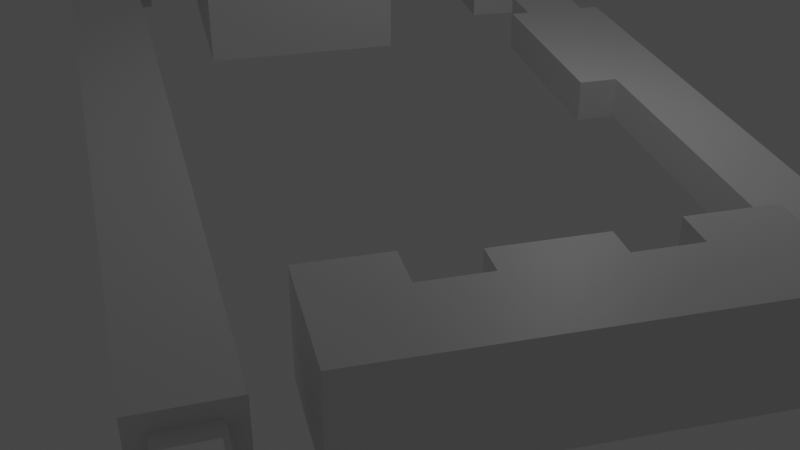 # Source: CampusMinden.blend  (saved by Blender 3.5.10; exported with 4.5.12 LTS)
import bpy
from mathutils import Matrix  # noqa: F401  (used for matrix-valued properties, if any)

bpy.ops.wm.read_factory_settings(use_empty=True)
scene = bpy.context.scene
scene.name = 'Scene'

# ---- collections
col_collection = bpy.data.collections.new('Collection'); scene.collection.children.link(col_collection)

# ---- materials (node trees are filled in below, after node groups)
mat_material = bpy.data.materials.new('Material')
mat_material.alpha_threshold = 0.0
mat_material.use_transparent_shadow = False
mat_material.roughness = 0.5
mat_material.line_color = (0.0, 0.0, 0.0, 1.0)

# ---- material node trees
mat_material.use_nodes = True; mat_material.node_tree.nodes.clear()
_N = mat_material.node_tree.nodes; _L = mat_material.node_tree.links
n0 = _N.new('ShaderNodeOutputMaterial'); n0.name = 'Material Output'; n0.location = (300, 300)
n1 = _N.new('ShaderNodeBsdfPrincipled'); n1.name = 'Principled BSDF'; n1.location = (10, 300)
n1.distribution = 'GGX'
n1.subsurface_method = 'RANDOM_WALK_SKIN'
n1.inputs[3].default_value = 1.45
n1.inputs[27].default_value = (0.0, 0.0, 0.0, 1.0)
n1.inputs[28].default_value = 1.0
_L.new(n1.outputs[0], n0.inputs[0])
n0.is_active_output = True

# ---- world
world_world = bpy.data.worlds.new('World'); scene.world = world_world
world_world.use_nodes = True; world_world.node_tree.nodes.clear()
_N = world_world.node_tree.nodes; _L = world_world.node_tree.links
n0 = _N.new('ShaderNodeOutputWorld'); n0.name = 'World Output'; n0.location = (300, 300)
n1 = _N.new('ShaderNodeBackground'); n1.name = 'Background'; n1.location = (10, 300)
n1.inputs[0].default_value = (0.05088, 0.05088, 0.05088, 1.0)
_L.new(n1.outputs[0], n0.inputs[0])
n0.is_active_output = True
world_world.color = (0.05088, 0.05088, 0.05088)
world_world.use_sun_shadow = False
world_world.sun_shadow_jitter_overblur = 0.0

# ---- cameras
cam_camera = bpy.data.cameras.new('Camera')
cam_camera.clip_end = 100.0
cam_camera.ortho_scale = 7.314

# ---- lights
light_light = bpy.data.lights.new('Light', 'POINT')
light_light.transmission_factor = 0.0
light_light.energy = 1000.0
light_light.shadow_soft_size = 0.1
light_light.shadow_maximum_resolution = 0.006
light_light.use_absolute_resolution = True

# ---- meshes
me_cube_004 = bpy.data.meshes.new('Cube.004')
me_cube_004.from_pydata([(-1.0, -1.0, -1.0), (-1.0, -1.0, 2.797), (-1.0, 1.0, -1.0), (-1.0, 1.0, 2.797), (1.0, -1.0, -1.0), (1.0, -1.0, 2.797), (1.0, 1.0, -1.0), (1.0, 1.0, 2.797), (4.582, 1.0, 2.797), (4.582, 1.0, -1.0), (4.582, -1.0, -1.0), (4.582, -1.0, 2.797), (-1.0, 11.06, 2.797), (-1.0, 11.06, -1.0), (1.0, 11.06, -1.0), (1.0, 11.06, 2.797), (4.582, 11.06, 2.797), (4.582, 11.06, -1.0)], [], [(0, 1, 3, 2), (9, 6, 14, 17), (5, 4, 10, 11), (4, 5, 1, 0), (2, 6, 4, 0), (7, 3, 1, 5), (9, 8, 11, 10), (4, 6, 9, 10), (7, 5, 11, 8), (6, 2, 13, 14), (13, 12, 15, 14), (14, 15, 16, 17), (3, 7, 15, 12), (2, 3, 12, 13), (8, 9, 17, 16), (7, 8, 16, 15)])
_uv = me_cube_004.uv_layers.new(name='UVMap')
_uv.uv.foreach_set('vector', [0.375, 0.0, 0.625, 0.0, 0.625, 0.25, 0.375, 0.25, 0.375, 0.5, 0.375, 0.5, 0.375, 0.5, 0.375, 0.5, 0.625, 0.75, 0.375, 0.75, 0.375, 0.75, 0.625, 0.75, 0.375, 0.75, 0.625, 0.75, 0.625, 1.0, 0.375, 1.0, 0.125, 0.5, 0.375, 0.5, 0.375, 0.75, 0.125, 0.75, 0.625, 0.5, 0.875, 0.5, 0.875, 0.75, 0.625, 0.75, 0.375, 0.5, 0.625, 0.5, 0.625, 0.75, 0.375, 0.75, 0.375, 0.75, 0.375, 0.5, 0.375, 0.5, 0.375, 0.75, 0.625, 0.5, 0.625, 0.75, 0.625, 0.75, 0.625, 0.5, 0.375, 0.5, 0.125, 0.5, 0.125, 0.5, 0.375, 0.5, 0.375, 0.25, 0.625, 0.25, 0.625, 0.5, 0.375, 0.5, 0.375, 0.5, 0.625, 0.5, 0.625, 0.5, 0.375, 0.5, 0.875, 0.5, 0.625, 0.5, 0.625, 0.5, 0.875, 0.5, 0.375, 0.25, 0.625, 0.25, 0.625, 0.25, 0.375, 0.25, 0.625, 0.5, 0.375, 0.5, 0.375, 0.5, 0.625, 0.5, 0.625, 0.5, 0.625, 0.5, 0.625, 0.5, 0.625, 0.5])
me_cube_004.update()
me_cube = bpy.data.meshes.new('Cube')
me_cube.from_pydata([(1.0, 1.0, 1.0), (1.0, 1.0, -1.0), (1.0, -1.0, 1.0), (1.0, -1.0, -1.0), (-1.0, 1.0, 1.0), (-1.0, 1.0, -1.0), (-1.0, -1.0, 1.0), (-1.0, -1.0, -1.0), (-27.04, 1.0, -1.0), (-27.04, -1.0, -1.0), (-27.04, -1.0, 1.0), (-27.04, 1.0, 1.0), (-18.53, -1.0, -1.0), (-18.53, 1.0, -1.0), (-18.53, 1.0, 1.0), (-18.53, -1.0, 1.0), (-27.04, -2.151, -1.0), (-27.04, -2.151, 1.0), (-18.53, -2.151, -1.0), (-18.53, -2.151, 1.0), (-1.0, 0.429, -1.0), (1.0, 0.429, 1.0), (-1.0, 0.429, 1.0), (1.0, 0.429, -1.0), (-27.04, 0.429, -1.0), (-27.04, 0.429, 1.0), (-18.53, 0.429, 1.0), (-18.53, 0.429, -1.0), (-18.53, -1.556, -1.0), (-27.04, -1.556, -1.0), (-27.04, -1.556, 1.0), (-18.53, -1.556, 1.0), (-29.32, 0.429, -1.0), (-29.32, -1.0, -1.0), (-29.32, -1.0, 1.0), (-29.32, -1.556, -1.0), (-29.32, 0.429, 1.0), (-29.32, -1.556, 1.0), (-1.404, -1.963, 1.0), (0.2574, -1.958, 1.0), (-1.404, -1.963, -1.0), (0.2574, -1.958, -1.0), (4.777, -15.67, 1.14), (0.2637, -3.209, 1.0), (-1.398, -3.213, -1.0), (0.2637, -3.209, -1.0), (-4.254, -1.971, 1.0), (-4.254, -1.971, -1.0), (-4.247, -3.222, -1.0), (-4.247, -3.222, 1.0), (0.2692, -4.285, 1.0), (4.777, -15.67, -1.14), (-1.393, -4.29, -1.0), (0.2692, -4.285, -1.0), (-4.242, -4.298, -1.0), (-4.242, -4.298, 1.0), (-2.812, -1.967, -1.0), (-2.812, -1.967, 1.0), (-2.805, -3.217, -1.0), (2.809, -14.3, 1.14), (-2.8, -4.294, -1.0), (-2.8, -4.294, 1.0), (0.3123, -12.77, 1.0), (-1.349, -12.77, 1.0), (-1.349, -12.77, -1.0), (0.3123, -12.77, -1.0), (-2.757, -12.78, 1.0), (-2.757, -12.78, -1.0), (-2.777, -8.811, 1.0), (2.809, -14.3, -1.14), (0.2921, -8.803, 1.0), (-2.777, -8.811, -1.0), (-1.37, -8.807, -1.0), (0.2921, -8.803, -1.0), (2.885, -15.72, 1.14), (0.2778, -5.979, 1.0), (0.2778, -5.979, -1.0), (-2.791, -5.988, 1.0), (-2.791, -5.988, -1.0), (-1.384, -5.984, -1.0), (-3.954, -5.991, 1.0), (-3.94, -8.815, 1.0), (-3.954, -5.991, -1.0), (-3.94, -8.815, -1.0), (-2.768, -10.54, 1.0), (-2.768, -10.54, -1.0), (-1.361, -10.54, -1.0), (2.885, -15.72, -1.14), (0.3009, -10.53, 1.0), (0.3009, -10.53, -1.0), (-4.383, -10.55, 1.0), (-4.372, -12.78, 1.0), (-4.372, -12.78, -1.0), (-4.383, -10.55, -1.0), (0.2637, -3.209, 3.457), (-1.398, -3.213, 3.457), (0.2574, -1.958, 3.457), (-1.404, -1.963, 3.457), (-4.247, -3.222, 3.457), (-4.254, -1.971, 3.457), (-2.812, -1.967, 3.457), (-2.805, -3.217, 3.457), (0.2692, -4.285, 3.457), (-1.393, -4.29, 3.457), (-2.768, -10.54, 3.457), (-2.757, -12.78, 3.457), (-2.8, -4.294, 3.457), (-4.242, -4.298, 3.457), (0.3123, -12.77, 3.457), (-1.349, -12.77, 3.457), (-1.384, -5.984, 3.457), (0.2778, -5.979, 3.457), (-2.791, -5.988, 3.457), (-2.777, -8.811, 3.457), (-1.361, -10.54, 3.457), (-1.37, -8.807, 3.457), (0.3009, -10.53, 3.457), (0.2921, -8.803, 3.457), (-3.954, -5.991, 3.457), (-3.94, -8.815, 3.457), (-4.383, -10.55, 3.457), (-4.372, -12.78, 3.457), (4.701, -14.24, -1.14), (4.701, -14.24, 1.14), (2.809, -14.3, -1.14), (2.885, -15.72, -1.14), (2.885, -15.72, 1.14), (2.809, -14.3, 1.14), (4.701, -14.24, -1.14), (4.701, -14.24, 1.14), (4.777, -15.67, -1.14), (4.777, -15.67, 1.14), (2.809, -14.3, -1.14), (2.885, -15.72, -1.14), (2.885, -15.72, 1.14), (2.809, -14.3, 1.14), (4.701, -14.24, -1.14), (4.701, -14.24, 1.14), (4.777, -15.67, -1.14), (4.777, -15.67, 1.14), (-0.8969, -14.41, -1.14), (-0.8202, -15.84, -1.14), (-0.8202, -15.84, 1.14), (-0.8969, -14.41, 1.14), (-0.9212, -13.96, -1.862), (-0.7959, -16.29, -1.862), (-0.7959, -16.29, 1.862), (-0.9212, -13.96, 1.862), (-0.9212, -13.96, -1.862), (-0.7959, -16.29, -1.862), (-0.7959, -16.29, 1.862), (-0.9212, -13.96, 1.862), (-32.08, -14.91, -1.862), (-31.95, -17.24, -1.862), (-31.95, -17.24, 1.862), (-32.08, -14.91, 1.862)], [], [(21, 22, 6, 2), (3, 2, 6, 7), (27, 12, 9, 24), (20, 23, 3, 7), (23, 21, 2, 3), (5, 4, 0, 1), (24, 25, 11, 8), (26, 14, 11, 25), (14, 13, 8, 11), (29, 28, 18, 16), (7, 6, 15, 12), (4, 5, 13, 14), (22, 4, 14, 26), (20, 7, 12, 27), (18, 19, 17, 16), (31, 30, 17, 19), (30, 29, 16, 17), (28, 31, 19, 18), (5, 20, 27, 13), (6, 22, 26, 15), (15, 26, 25, 10), (24, 9, 33, 32), (1, 0, 21, 23), (5, 1, 23, 20), (13, 27, 24, 8), (0, 4, 22, 21), (12, 15, 31, 28), (25, 24, 32, 36), (15, 10, 30, 31), (9, 12, 28, 29), (33, 34, 36, 32), (34, 33, 35, 37), (30, 10, 34, 37), (10, 25, 36, 34), (29, 30, 37, 35), (9, 29, 35, 33), (40, 41, 45, 44), (41, 39, 43, 45), (40, 38, 39, 41), (90, 91, 121, 120), (57, 56, 47, 46), (49, 48, 54, 55), (48, 49, 46, 47), (56, 58, 48, 47), (66, 63, 109, 105), (44, 45, 53, 52), (57, 46, 99, 100), (60, 61, 55, 54), (45, 43, 50, 53), (58, 44, 52, 60), (62, 88, 116, 108), (43, 39, 96, 94), (70, 75, 111, 117), (48, 58, 60, 54), (84, 90, 120, 104), (38, 57, 100, 97), (40, 44, 58, 56), (38, 40, 56, 57), (65, 62, 63, 64), (64, 63, 66, 67), (67, 66, 91, 92), (85, 86, 64, 67), (89, 88, 62, 65), (86, 89, 65, 64), (79, 76, 73, 72), (76, 75, 70, 73), (78, 79, 72, 71), (78, 71, 83, 82), (39, 38, 97, 96), (50, 43, 94, 102), (91, 66, 105, 121), (75, 50, 102, 111), (61, 60, 78, 77), (60, 52, 79, 78), (53, 50, 75, 76), (52, 53, 76, 79), (80, 82, 83, 81), (46, 49, 98, 99), (71, 68, 81, 83), (77, 78, 82, 80), (72, 73, 89, 86), (73, 70, 88, 89), (71, 72, 86, 85), (68, 71, 85, 84), (55, 61, 106, 107), (63, 62, 108, 109), (90, 93, 92, 91), (49, 55, 107, 98), (85, 67, 92, 93), (84, 85, 93, 90), (96, 97, 95, 94), (101, 100, 99, 98), (116, 114, 109, 108), (94, 95, 103, 102), (101, 98, 107, 106), (95, 101, 106, 103), (114, 104, 105, 109), (95, 97, 100, 101), (110, 112, 113, 115), (111, 110, 115, 117), (102, 103, 110, 111), (103, 106, 112, 110), (113, 112, 118, 119), (115, 113, 104, 114), (117, 115, 114, 116), (105, 104, 120, 121), (61, 77, 112, 106), (77, 80, 118, 112), (81, 68, 113, 119), (80, 81, 119, 118), (88, 70, 117, 116), (68, 84, 104, 113), (87, 69, 59, 74), (69, 122, 123, 59), (122, 51, 42, 123), (51, 87, 74, 42), (69, 87, 51, 122), (123, 42, 74, 59), (125, 124, 127, 126), (124, 128, 129, 127), (128, 130, 131, 129), (130, 125, 126, 131), (124, 125, 130, 128), (129, 131, 126, 127), (134, 135, 143, 142), (132, 135, 137, 136), (136, 137, 139, 138), (138, 139, 134, 133), (132, 136, 138, 133), (137, 135, 134, 139), (142, 143, 147, 146), (132, 133, 141, 140), (135, 132, 140, 143), (133, 134, 142, 141), (147, 144, 148, 151), (140, 141, 145, 144), (143, 140, 144, 147), (141, 142, 146, 145), (150, 151, 155, 154), (145, 146, 150, 149), (146, 147, 151, 150), (144, 145, 149, 148), (153, 154, 155, 152), (148, 149, 153, 152), (151, 148, 152, 155), (149, 150, 154, 153)])
_uv = me_cube.uv_layers.new(name='UVMap')
_uv.uv.foreach_set('vector', [0.625, 0.5714, 0.875, 0.5714, 0.875, 0.75, 0.625, 0.75, 0.375, 0.75, 0.625, 0.75, 0.625, 1.0, 0.375, 1.0, 0.125, 0.5714, 0.125, 0.75, 0.125, 0.75, 0.125, 0.5714, 0.125, 0.5714, 0.375, 0.5714, 0.375, 0.75, 0.125, 0.75, 0.375, 0.5714, 0.625, 0.5714, 0.625, 0.75, 0.375, 0.75, 0.375, 0.25, 0.625, 0.25, 0.625, 0.5, 0.375, 0.5, 0.375, 0.1786, 0.625, 0.1786, 0.625, 0.25, 0.375, 0.25, 0.875, 0.5714, 0.875, 0.5, 0.875, 0.5, 0.875, 0.5714, 0.625, 0.25, 0.375, 0.25, 0.375, 0.25, 0.625, 0.25, 0.125, 0.75, 0.125, 0.75, 0.125, 0.75, 0.125, 0.75, 0.375, 1.0, 0.625, 1.0, 0.625, 1.0, 0.375, 1.0, 0.625, 0.25, 0.375, 0.25, 0.375, 0.25, 0.625, 0.25, 0.875, 0.5714, 0.875, 0.5, 0.875, 0.5, 0.875, 0.5714, 0.125, 0.5714, 0.125, 0.75, 0.125, 0.75, 0.125, 0.5714, 0.375, 1.0, 0.625, 1.0, 0.625, 1.0, 0.375, 1.0, 0.875, 0.75, 0.875, 0.75, 0.875, 0.75, 0.875, 0.75, 0.625, 0.0, 0.375, 0.0, 0.375, 0.0, 0.625, 0.0, 0.375, 1.0, 0.625, 1.0, 0.625, 1.0, 0.375, 1.0, 0.125, 0.5, 0.125, 0.5714, 0.125, 0.5714, 0.125, 0.5, 0.875, 0.75, 0.875, 0.5714, 0.875, 0.5714, 0.875, 0.75, 0.875, 0.75, 0.875, 0.5714, 0.875, 0.5714, 0.875, 0.75, 0.125, 0.5714, 0.125, 0.75, 0.125, 0.75, 0.125, 0.5714, 0.375, 0.5, 0.625, 0.5, 0.625, 0.5714, 0.375, 0.5714, 0.125, 0.5, 0.375, 0.5, 0.375, 0.5714, 0.125, 0.5714, 0.125, 0.5, 0.125, 0.5714, 0.125, 0.5714, 0.125, 0.5, 0.625, 0.5, 0.875, 0.5, 0.875, 0.5714, 0.625, 0.5714, 0.375, 1.0, 0.625, 1.0, 0.625, 1.0, 0.375, 1.0, 0.625, 0.1786, 0.375, 0.1786, 0.375, 0.1786, 0.625, 0.1786, 0.875, 0.75, 0.875, 0.75, 0.875, 0.75, 0.875, 0.75, 0.125, 0.75, 0.125, 0.75, 0.125, 0.75, 0.125, 0.75, 0.375, 0.0, 0.625, 0.0, 0.625, 0.1786, 0.375, 0.1786, 0.625, 0.0, 0.375, 0.0, 0.375, 0.0, 0.625, 0.0, 0.875, 0.75, 0.875, 0.75, 0.875, 0.75, 0.875, 0.75, 0.875, 0.75, 0.875, 0.5714, 0.875, 0.5714, 0.875, 0.75, 0.375, 0.0, 0.625, 0.0, 0.625, 0.0, 0.375, 0.0, 0.125, 0.75, 0.125, 0.75, 0.125, 0.75, 0.125, 0.75, 0.375, 0.0, 0.625, 0.0, 0.625, 0.25, 0.375, 0.25, 0.375, 0.25, 0.625, 0.25, 0.625, 0.5, 0.375, 0.5, 0.375, 0.5, 0.625, 0.5, 0.625, 0.75, 0.375, 0.75, 0.875, 0.75, 0.875, 0.75, 0.875, 0.75, 0.875, 0.75, 0.625, 0.5, 0.375, 0.5, 0.375, 0.5, 0.625, 0.5, 0.375, 0.5, 0.125, 0.5, 0.125, 0.5, 0.375, 0.5, 0.125, 0.5, 0.375, 0.5, 0.375, 0.75, 0.125, 0.75, 0.375, 0.0, 0.375, 0.25, 0.375, 0.25, 0.375, 0.0, 0.875, 0.75, 0.875, 0.75, 0.875, 0.75, 0.875, 0.75, 0.375, 0.25, 0.625, 0.25, 0.625, 0.25, 0.375, 0.25, 0.625, 0.5, 0.625, 0.5, 0.625, 0.5, 0.625, 0.5, 0.625, 0.75, 0.875, 0.75, 0.875, 0.75, 0.625, 0.75, 0.375, 0.5, 0.625, 0.5, 0.625, 0.5, 0.375, 0.5, 0.375, 0.25, 0.375, 0.25, 0.375, 0.25, 0.375, 0.25, 0.625, 0.5, 0.625, 0.5, 0.625, 0.5, 0.625, 0.5, 0.625, 0.5, 0.625, 0.25, 0.625, 0.25, 0.625, 0.5, 0.625, 0.5, 0.625, 0.5, 0.625, 0.5, 0.625, 0.5, 0.375, 0.25, 0.375, 0.25, 0.375, 0.25, 0.375, 0.25, 0.875, 0.75, 0.875, 0.75, 0.875, 0.75, 0.875, 0.75, 0.625, 0.5, 0.625, 0.5, 0.625, 0.5, 0.625, 0.5, 0.375, 0.0, 0.375, 0.25, 0.375, 0.25, 0.375, 0.0, 0.625, 0.5, 0.375, 0.5, 0.375, 0.5, 0.625, 0.5, 0.625, 0.5, 0.875, 0.5, 0.875, 0.75, 0.625, 0.75, 0.625, 0.75, 0.875, 0.75, 0.875, 0.75, 0.625, 0.75, 0.625, 0.75, 0.875, 0.75, 0.875, 0.75, 0.625, 0.75, 0.375, 0.25, 0.375, 0.25, 0.375, 0.25, 0.375, 0.25, 0.375, 0.5, 0.625, 0.5, 0.625, 0.5, 0.375, 0.5, 0.375, 0.25, 0.625, 0.25, 0.625, 0.25, 0.375, 0.25, 0.375, 0.25, 0.625, 0.25, 0.625, 0.25, 0.375, 0.25, 0.375, 0.5, 0.625, 0.5, 0.625, 0.5, 0.375, 0.5, 0.375, 0.25, 0.375, 0.25, 0.375, 0.25, 0.375, 0.25, 0.375, 0.25, 0.375, 0.25, 0.375, 0.25, 0.375, 0.25, 0.625, 0.75, 0.625, 0.5, 0.625, 0.5, 0.625, 0.75, 0.625, 0.5, 0.625, 0.5, 0.625, 0.5, 0.625, 0.5, 0.875, 0.75, 0.875, 0.75, 0.875, 0.75, 0.875, 0.75, 0.625, 0.5, 0.625, 0.5, 0.625, 0.5, 0.625, 0.5, 0.875, 0.75, 0.625, 0.75, 0.625, 0.75, 0.875, 0.75, 0.375, 0.25, 0.375, 0.25, 0.375, 0.25, 0.375, 0.25, 0.375, 0.5, 0.625, 0.5, 0.625, 0.5, 0.375, 0.5, 0.375, 0.25, 0.625, 0.25, 0.625, 0.25, 0.375, 0.25, 0.875, 0.75, 0.625, 0.75, 0.625, 0.75, 0.875, 0.75, 0.375, 0.75, 0.375, 0.5, 0.375, 0.5, 0.375, 0.75, 0.625, 0.75, 0.875, 0.75, 0.875, 0.75, 0.625, 0.75, 0.875, 0.75, 0.625, 0.75, 0.625, 0.75, 0.875, 0.75, 0.375, 0.25, 0.625, 0.25, 0.625, 0.25, 0.375, 0.25, 0.375, 0.5, 0.625, 0.5, 0.625, 0.5, 0.375, 0.5, 0.375, 0.25, 0.375, 0.25, 0.375, 0.25, 0.375, 0.25, 0.875, 0.75, 0.625, 0.75, 0.625, 0.75, 0.875, 0.75, 0.875, 0.75, 0.875, 0.75, 0.875, 0.75, 0.875, 0.75, 0.875, 0.75, 0.875, 0.5, 0.875, 0.5, 0.875, 0.75, 0.875, 0.75, 0.625, 0.75, 0.625, 0.75, 0.875, 0.75, 0.375, 0.5, 0.375, 0.5, 0.375, 0.5, 0.375, 0.5, 0.375, 0.25, 0.375, 0.25, 0.375, 0.25, 0.375, 0.25, 0.875, 0.75, 0.625, 0.75, 0.625, 0.75, 0.875, 0.75, 0.375, 0.75, 0.625, 0.75, 0.625, 1.0, 0.375, 1.0, 0.625, 1.0, 0.625, 0.75, 0.625, 0.75, 0.625, 1.0, 0.375, 1.0, 0.625, 1.0, 0.625, 1.0, 0.375, 1.0, 0.375, 1.0, 0.625, 1.0, 0.625, 1.0, 0.375, 1.0, 0.625, 1.0, 0.625, 1.0, 0.625, 1.0, 0.625, 1.0, 0.625, 1.0, 0.625, 1.0, 0.625, 1.0, 0.625, 1.0, 0.625, 1.0, 0.625, 1.0, 0.625, 1.0, 0.625, 1.0, 0.625, 1.0, 0.625, 0.75, 0.625, 0.75, 0.625, 1.0, 0.625, 1.0, 0.625, 1.0, 0.625, 1.0, 0.625, 1.0, 0.375, 1.0, 0.625, 1.0, 0.625, 1.0, 0.375, 1.0, 0.375, 1.0, 0.625, 1.0, 0.625, 1.0, 0.375, 1.0, 0.625, 1.0, 0.625, 1.0, 0.625, 1.0, 0.625, 1.0, 0.625, 1.0, 0.625, 1.0, 0.625, 1.0, 0.625, 1.0, 0.625, 1.0, 0.625, 1.0, 0.625, 1.0, 0.625, 1.0, 0.375, 1.0, 0.625, 1.0, 0.625, 1.0, 0.375, 1.0, 0.625, 1.0, 0.625, 1.0, 0.625, 1.0, 0.625, 1.0, 0.875, 0.75, 0.875, 0.75, 0.875, 0.75, 0.875, 0.75, 0.875, 0.75, 0.875, 0.75, 0.875, 0.75, 0.875, 0.75, 0.875, 0.75, 0.875, 0.75, 0.875, 0.75, 0.875, 0.75, 0.875, 0.75, 0.875, 0.75, 0.875, 0.75, 0.875, 0.75, 0.625, 0.5, 0.625, 0.5, 0.625, 0.5, 0.625, 0.5, 0.875, 0.75, 0.875, 0.75, 0.875, 0.75, 0.875, 0.75, 0.375, 0.0, 0.375, 0.25, 0.625, 0.25, 0.625, 0.0, 0.375, 0.25, 0.375, 0.5, 0.625, 0.5, 0.625, 0.25, 0.375, 0.5, 0.375, 0.75, 0.625, 0.75, 0.625, 0.5, 0.375, 0.75, 0.375, 1.0, 0.625, 1.0, 0.625, 0.75, 0.125, 0.5, 0.125, 0.75, 0.375, 0.75, 0.375, 0.5, 0.625, 0.5, 0.625, 0.75, 0.875, 0.75, 0.875, 0.5, 0.375, 0.0, 0.375, 0.25, 0.625, 0.25, 0.625, 0.0, 0.375, 0.25, 0.375, 0.5, 0.625, 0.5, 0.625, 0.25, 0.375, 0.5, 0.375, 0.75, 0.625, 0.75, 0.625, 0.5, 0.375, 0.75, 0.375, 1.0, 0.625, 1.0, 0.625, 0.75, 0.125, 0.5, 0.125, 0.75, 0.375, 0.75, 0.375, 0.5, 0.625, 0.5, 0.625, 0.75, 0.875, 0.75, 0.875, 0.5, 0.875, 0.75, 0.875, 0.5, 0.875, 0.5, 0.875, 0.75, 0.375, 0.25, 0.625, 0.25, 0.625, 0.5, 0.375, 0.5, 0.375, 0.5, 0.625, 0.5, 0.625, 0.75, 0.375, 0.75, 0.375, 0.75, 0.625, 0.75, 0.625, 1.0, 0.375, 1.0, 0.125, 0.5, 0.375, 0.5, 0.375, 0.75, 0.125, 0.75, 0.625, 0.5, 0.875, 0.5, 0.875, 0.75, 0.625, 0.75, 0.875, 0.75, 0.875, 0.5, 0.875, 0.5, 0.875, 0.75, 0.125, 0.5, 0.125, 0.75, 0.125, 0.75, 0.125, 0.5, 0.625, 0.25, 0.375, 0.25, 0.375, 0.25, 0.625, 0.25, 0.375, 1.0, 0.625, 1.0, 0.625, 1.0, 0.375, 1.0, 0.625, 0.25, 0.375, 0.25, 0.375, 0.25, 0.625, 0.25, 0.125, 0.5, 0.125, 0.75, 0.125, 0.75, 0.125, 0.5, 0.625, 0.25, 0.375, 0.25, 0.375, 0.25, 0.625, 0.25, 0.375, 1.0, 0.625, 1.0, 0.625, 1.0, 0.375, 1.0, 0.875, 0.75, 0.875, 0.5, 0.875, 0.5, 0.875, 0.75, 0.375, 1.0, 0.625, 1.0, 0.625, 1.0, 0.375, 1.0, 0.875, 0.75, 0.875, 0.5, 0.875, 0.5, 0.875, 0.75, 0.125, 0.5, 0.125, 0.75, 0.125, 0.75, 0.125, 0.5, 0.375, 0.0, 0.625, 0.0, 0.625, 0.25, 0.375, 0.25, 0.125, 0.5, 0.125, 0.75, 0.125, 0.75, 0.125, 0.5, 0.625, 0.25, 0.375, 0.25, 0.375, 0.25, 0.625, 0.25, 0.375, 1.0, 0.625, 1.0, 0.625, 1.0, 0.375, 1.0])
me_cube.materials.append(mat_material)
me_cube.use_mirror_vertex_groups = False
me_cube.update()
me_cube_001 = bpy.data.meshes.new('Cube.001')
me_cube_001.from_pydata([(-1.0, -1.0, -1.0), (-1.0, -1.0, 1.0), (-1.0, 1.0, -1.0), (-1.0, 1.0, 1.0), (1.0, -1.0, -1.0), (1.0, -1.0, 1.0), (1.0, 1.0, -1.0), (1.0, 1.0, 1.0)], [], [(0, 1, 3, 2), (2, 3, 7, 6), (6, 7, 5, 4), (4, 5, 1, 0), (2, 6, 4, 0), (7, 3, 1, 5)])
_uv = me_cube_001.uv_layers.new(name='UVMap')
_uv.uv.foreach_set('vector', [0.375, 0.0, 0.625, 0.0, 0.625, 0.25, 0.375, 0.25, 0.375, 0.25, 0.625, 0.25, 0.625, 0.5, 0.375, 0.5, 0.375, 0.5, 0.625, 0.5, 0.625, 0.75, 0.375, 0.75, 0.375, 0.75, 0.625, 0.75, 0.625, 1.0, 0.375, 1.0, 0.125, 0.5, 0.375, 0.5, 0.375, 0.75, 0.125, 0.75, 0.625, 0.5, 0.875, 0.5, 0.875, 0.75, 0.625, 0.75])
me_cube_001.update()
me_cube_002 = bpy.data.meshes.new('Cube.002')
me_cube_002.from_pydata([(-1.0, -1.0, -1.0), (-1.0, -1.0, 1.0), (-1.0, 1.0, -1.0), (-1.0, 1.0, 1.0), (1.0, -1.0, -1.0), (1.0, -1.0, 1.0), (1.0, 1.0, -1.0), (1.0, 1.0, 1.0), (-1.0, -4.489, -1.0), (-1.0, -4.489, 1.0), (1.0, -4.489, 1.0), (1.0, -4.489, -1.0), (-10.43, 1.0, -1.0), (-10.43, -1.0, -1.0), (-10.43, -1.0, 1.0), (-10.43, 1.0, 1.0), (-10.43, -4.489, -1.0), (-10.43, -4.489, 1.0), (-8.596, -4.489, -1.0), (-8.596, -1.0, -1.0), (-8.596, 1.0, -1.0), (-8.596, 1.0, 1.0), (-8.596, -4.489, 1.0), (-8.596, -1.0, 1.0), (-8.596, -8.702, -1.0), (-10.43, -8.702, -1.0), (-10.43, -8.702, 1.0), (-8.596, -8.702, 1.0), (-8.596, -6.464, -1.0), (-10.43, -6.464, -1.0), (-10.43, -6.464, 1.0), (-8.596, -6.464, 1.0), (-6.917, -8.702, 1.0), (-6.917, -8.702, -1.0), (-6.917, -6.464, -1.0), (-6.917, -6.464, 1.0)], [], [(21, 20, 12, 15), (2, 3, 7, 6), (6, 7, 5, 4), (19, 18, 16, 13), (2, 6, 4, 0), (7, 3, 1, 5), (11, 10, 9, 8), (0, 4, 11, 8), (5, 1, 9, 10), (4, 5, 10, 11), (13, 14, 15, 12), (14, 13, 16, 17), (29, 28, 24, 25), (22, 23, 14, 17), (23, 21, 15, 14), (20, 19, 13, 12), (2, 0, 19, 20), (1, 3, 21, 23), (9, 1, 23, 22), (8, 9, 22, 18), (0, 8, 18, 19), (3, 2, 20, 21), (24, 27, 26, 25), (31, 30, 26, 27), (24, 28, 34, 33), (30, 29, 25, 26), (17, 16, 29, 30), (18, 22, 31, 28), (22, 17, 30, 31), (16, 18, 28, 29), (34, 35, 32, 33), (28, 31, 35, 34), (31, 27, 32, 35), (27, 24, 33, 32)])
_uv = me_cube_002.uv_layers.new(name='UVMap')
_uv.uv.foreach_set('vector', [0.625, 0.25, 0.375, 0.25, 0.375, 0.25, 0.625, 0.25, 0.375, 0.25, 0.625, 0.25, 0.625, 0.5, 0.375, 0.5, 0.375, 0.5, 0.625, 0.5, 0.625, 0.75, 0.375, 0.75, 0.125, 0.75, 0.125, 0.75, 0.125, 0.75, 0.125, 0.75, 0.125, 0.5, 0.375, 0.5, 0.375, 0.75, 0.125, 0.75, 0.625, 0.5, 0.875, 0.5, 0.875, 0.75, 0.625, 0.75, 0.375, 0.75, 0.625, 0.75, 0.625, 1.0, 0.375, 1.0, 0.125, 0.75, 0.375, 0.75, 0.375, 0.75, 0.125, 0.75, 0.625, 0.75, 0.875, 0.75, 0.875, 0.75, 0.625, 0.75, 0.375, 0.75, 0.625, 0.75, 0.625, 0.75, 0.375, 0.75, 0.375, 0.0, 0.625, 0.0, 0.625, 0.25, 0.375, 0.25, 0.625, 0.0, 0.375, 0.0, 0.375, 0.0, 0.625, 0.0, 0.125, 0.75, 0.125, 0.75, 0.125, 0.75, 0.125, 0.75, 0.875, 0.75, 0.875, 0.75, 0.875, 0.75, 0.875, 0.75, 0.875, 0.75, 0.875, 0.5, 0.875, 0.5, 0.875, 0.75, 0.125, 0.5, 0.125, 0.75, 0.125, 0.75, 0.125, 0.5, 0.125, 0.5, 0.125, 0.75, 0.125, 0.75, 0.125, 0.5, 0.875, 0.75, 0.875, 0.5, 0.875, 0.5, 0.875, 0.75, 0.875, 0.75, 0.875, 0.75, 0.875, 0.75, 0.875, 0.75, 0.375, 1.0, 0.625, 1.0, 0.625, 1.0, 0.375, 1.0, 0.125, 0.75, 0.125, 0.75, 0.125, 0.75, 0.125, 0.75, 0.625, 0.25, 0.375, 0.25, 0.375, 0.25, 0.625, 0.25, 0.375, 1.0, 0.625, 1.0, 0.625, 1.0, 0.375, 1.0, 0.875, 0.75, 0.875, 0.75, 0.875, 0.75, 0.875, 0.75, 0.125, 0.75, 0.125, 0.75, 0.125, 0.75, 0.125, 0.75, 0.625, 0.0, 0.375, 0.0, 0.375, 0.0, 0.625, 0.0, 0.625, 0.0, 0.375, 0.0, 0.375, 0.0, 0.625, 0.0, 0.375, 1.0, 0.625, 1.0, 0.625, 1.0, 0.375, 1.0, 0.875, 0.75, 0.875, 0.75, 0.875, 0.75, 0.875, 0.75, 0.125, 0.75, 0.125, 0.75, 0.125, 0.75, 0.125, 0.75, 0.375, 1.0, 0.625, 1.0, 0.625, 1.0, 0.375, 1.0, 0.375, 1.0, 0.625, 1.0, 0.625, 1.0, 0.375, 1.0, 0.875, 0.75, 0.875, 0.75, 0.875, 0.75, 0.875, 0.75, 0.625, 1.0, 0.375, 1.0, 0.375, 1.0, 0.625, 1.0])
me_cube_002.update()
me_cube_003 = bpy.data.meshes.new('Cube.003')
me_cube_003.from_pydata([(-1.0, -1.0, -1.0), (-1.0, -1.0, 1.0), (-1.0, 1.0, -1.0), (-1.0, 1.0, 1.0), (1.0, -1.0, -1.0), (1.0, -1.0, 1.0), (1.0, 1.0, -1.0), (1.0, 1.0, 1.0), (2.207, 1.0, 1.0), (2.207, 1.0, -1.0), (2.207, -1.0, -1.0), (2.207, -1.0, 1.0), (-2.001, 1.0, -1.0), (-2.001, -1.0, -1.0), (-2.001, -1.0, 1.0), (-2.001, 1.0, 1.0), (-1.0, -1.522, -1.0), (-1.0, -1.522, 1.0), (1.0, -1.522, 1.0), (1.0, -1.522, -1.0), (2.207, -1.522, 1.0), (2.207, -1.522, -1.0), (-2.001, -1.522, -1.0), (-2.001, -1.522, 1.0), (-1.0, -1.522, -1.0), (-1.0, -1.522, 1.0), (1.0, -1.522, 1.0), (1.0, -1.522, -1.0), (-1.0, -5.571, -1.0), (-1.0, -5.571, 1.0), (1.0, -5.571, 1.0), (1.0, -5.571, -1.0), (26.26, 17.99, -1.005), (26.26, 17.99, 0.9948), (28.25, 17.8, -1.005), (28.25, 17.8, 0.9948), (26.07, 16.0, -1.005), (26.07, 16.0, 0.9948), (28.06, 15.81, -1.005), (28.06, 15.81, 0.9948), (27.4, 8.873, 0.9948), (27.4, 8.873, -1.005), (25.41, 9.06, -1.005), (25.41, 9.06, 0.9948), (25.62, 18.05, -1.005), (25.62, 18.05, 0.9948), (25.44, 16.06, 0.9948), (25.44, 16.06, -1.005), (24.78, 9.12, 0.9948), (24.78, 9.12, -1.005), (25.77, 12.79, -1.005), (25.77, 12.79, 0.9948), (27.76, 12.6, -1.005), (27.76, 12.6, 0.9948), (25.13, 12.85, -1.005), (25.13, 12.85, 0.9948), (19.4, 18.64, -1.005), (19.4, 18.64, 0.9948), (19.21, 16.65, 0.9948), (19.21, 16.65, -1.005), (18.9, 13.44, 0.9948), (18.9, 13.44, -1.005), (25.63, 5.103, -1.0), (25.63, 5.103, 1.0), (27.62, 4.914, -1.0), (27.62, 4.914, 1.0), (25.44, 3.112, -1.0), (25.44, 3.112, 1.0), (27.43, 2.923, -1.0), (27.43, 2.923, 1.0), (27.83, 7.135, -1.0), (25.84, 7.324, -1.0), (25.84, 7.324, 1.0), (27.83, 7.135, 1.0), (20.89, 5.552, -1.0), (20.89, 5.552, 1.0), (20.7, 3.561, 1.0), (20.7, 3.561, -1.0), (21.1, 7.773, -1.0), (21.1, 7.773, 1.0), (27.57, 4.377, -1.0), (27.57, 4.377, 1.0), (25.58, 4.565, -1.0), (25.58, 4.565, 1.0), (20.84, 5.015, -1.0), (20.84, 5.015, 1.0), (16.78, 3.933, 1.0), (16.78, 3.933, -1.0), (16.92, 5.386, -1.0), (16.92, 5.386, 1.0)], [], [(1, 3, 15, 14), (2, 3, 7, 6), (1, 14, 23, 17), (4, 10, 21, 19), (2, 6, 4, 0), (7, 3, 1, 5), (9, 8, 11, 10), (4, 6, 9, 10), (7, 5, 11, 8), (6, 7, 8, 9), (13, 14, 15, 12), (2, 0, 13, 12), (3, 2, 12, 15), (5, 1, 17, 18), (18, 19, 21, 20), (18, 17, 25, 26), (16, 17, 23, 22), (14, 13, 22, 23), (0, 4, 19, 16), (11, 5, 18, 20), (13, 0, 16, 22), (10, 11, 20, 21), (24, 27, 31, 28), (19, 18, 26, 27), (16, 19, 27, 24), (17, 16, 24, 25), (31, 30, 29, 28), (25, 24, 28, 29), (26, 25, 29, 30), (27, 26, 30, 31), (32, 33, 35, 34), (34, 35, 39, 38), (33, 32, 44, 45), (50, 42, 49, 54), (34, 38, 36, 32), (39, 35, 33, 37), (41, 40, 43, 42), (50, 52, 41, 42), (53, 51, 43, 40), (52, 53, 40, 41), (55, 54, 49, 48), (47, 54, 61, 59), (32, 36, 47, 44), (51, 37, 46, 55), (42, 43, 48, 49), (37, 33, 45, 46), (43, 51, 55, 48), (45, 44, 56, 57), (38, 39, 53, 52), (39, 37, 51, 53), (36, 38, 52, 50), (36, 50, 54, 47), (59, 58, 57, 56), (58, 59, 61, 60), (46, 45, 57, 58), (54, 55, 60, 61), (55, 46, 58, 60), (44, 47, 59, 56), (71, 62, 74, 78), (80, 81, 69, 68), (68, 69, 67, 66), (82, 66, 77, 84), (80, 68, 66, 82), (81, 65, 63, 83), (71, 72, 73, 70), (63, 65, 73, 72), (64, 62, 71, 70), (65, 64, 70, 73), (74, 75, 79, 78), (84, 85, 75, 74), (72, 71, 78, 79), (83, 63, 75, 85), (66, 67, 76, 77), (63, 72, 79, 75), (67, 83, 85, 76), (77, 76, 86, 87), (69, 81, 83, 67), (64, 80, 82, 62), (62, 82, 84, 74), (64, 65, 81, 80), (87, 86, 89, 88), (85, 84, 88, 89), (76, 85, 89, 86), (84, 77, 87, 88)])
_uv = me_cube_003.uv_layers.new(name='UVMap')
_uv.uv.foreach_set('vector', [0.875, 0.75, 0.875, 0.5, 0.875, 0.5, 0.875, 0.75, 0.375, 0.25, 0.625, 0.25, 0.625, 0.5, 0.375, 0.5, 0.875, 0.75, 0.875, 0.75, 0.875, 0.75, 0.875, 0.75, 0.375, 0.75, 0.375, 0.75, 0.375, 0.75, 0.375, 0.75, 0.125, 0.5, 0.375, 0.5, 0.375, 0.75, 0.125, 0.75, 0.625, 0.5, 0.875, 0.5, 0.875, 0.75, 0.625, 0.75, 0.375, 0.5, 0.625, 0.5, 0.625, 0.75, 0.375, 0.75, 0.375, 0.75, 0.375, 0.5, 0.375, 0.5, 0.375, 0.75, 0.625, 0.5, 0.625, 0.75, 0.625, 0.75, 0.625, 0.5, 0.375, 0.5, 0.625, 0.5, 0.625, 0.5, 0.375, 0.5, 0.375, 0.0, 0.625, 0.0, 0.625, 0.25, 0.375, 0.25, 0.125, 0.5, 0.125, 0.75, 0.125, 0.75, 0.125, 0.5, 0.625, 0.25, 0.375, 0.25, 0.375, 0.25, 0.625, 0.25, 0.625, 0.75, 0.875, 0.75, 0.875, 0.75, 0.625, 0.75, 0.625, 0.75, 0.375, 0.75, 0.375, 0.75, 0.625, 0.75, 0.625, 0.75, 0.875, 0.75, 0.875, 0.75, 0.625, 0.75, 0.375, 1.0, 0.625, 1.0, 0.625, 1.0, 0.375, 1.0, 0.625, 0.0, 0.375, 0.0, 0.375, 0.0, 0.625, 0.0, 0.125, 0.75, 0.375, 0.75, 0.375, 0.75, 0.125, 0.75, 0.625, 0.75, 0.625, 0.75, 0.625, 0.75, 0.625, 0.75, 0.125, 0.75, 0.125, 0.75, 0.125, 0.75, 0.125, 0.75, 0.375, 0.75, 0.625, 0.75, 0.625, 0.75, 0.375, 0.75, 0.125, 0.75, 0.375, 0.75, 0.375, 0.75, 0.125, 0.75, 0.375, 0.75, 0.625, 0.75, 0.625, 0.75, 0.375, 0.75, 0.125, 0.75, 0.375, 0.75, 0.375, 0.75, 0.125, 0.75, 0.625, 1.0, 0.375, 1.0, 0.375, 1.0, 0.625, 1.0, 0.375, 0.75, 0.625, 0.75, 0.625, 1.0, 0.375, 1.0, 0.625, 1.0, 0.375, 1.0, 0.375, 1.0, 0.625, 1.0, 0.625, 0.75, 0.875, 0.75, 0.875, 0.75, 0.625, 0.75, 0.375, 0.75, 0.625, 0.75, 0.625, 0.75, 0.375, 0.75, 0.375, 0.0, 0.625, 0.0, 0.625, 0.25, 0.375, 0.25, 0.375, 0.25, 0.625, 0.25, 0.625, 0.5, 0.375, 0.5, 0.625, 0.0, 0.375, 0.0, 0.375, 0.0, 0.625, 0.0, 0.375, 0.75, 0.375, 0.75, 0.375, 0.75, 0.375, 0.75, 0.125, 0.5, 0.375, 0.5, 0.375, 0.75, 0.125, 0.75, 0.625, 0.5, 0.875, 0.5, 0.875, 0.75, 0.625, 0.75, 0.375, 0.5, 0.625, 0.5, 0.625, 0.75, 0.375, 0.75, 0.375, 0.75, 0.375, 0.5, 0.375, 0.5, 0.375, 0.75, 0.625, 0.5, 0.625, 0.75, 0.625, 0.75, 0.625, 0.5, 0.375, 0.5, 0.625, 0.5, 0.625, 0.5, 0.375, 0.5, 0.625, 0.75, 0.375, 0.75, 0.375, 0.75, 0.625, 0.75, 0.375, 0.75, 0.375, 0.75, 0.375, 0.75, 0.375, 0.75, 0.125, 0.75, 0.375, 0.75, 0.375, 0.75, 0.125, 0.75, 0.625, 0.75, 0.625, 0.75, 0.625, 0.75, 0.625, 0.75, 0.375, 0.75, 0.625, 0.75, 0.625, 0.75, 0.375, 0.75, 0.625, 0.75, 0.875, 0.75, 0.875, 0.75, 0.625, 0.75, 0.625, 0.75, 0.625, 0.75, 0.625, 0.75, 0.625, 0.75, 0.625, 0.0, 0.375, 0.0, 0.375, 0.0, 0.625, 0.0, 0.375, 0.5, 0.625, 0.5, 0.625, 0.5, 0.375, 0.5, 0.625, 0.5, 0.625, 0.75, 0.625, 0.75, 0.625, 0.5, 0.375, 0.75, 0.375, 0.5, 0.375, 0.5, 0.375, 0.75, 0.375, 0.75, 0.375, 0.75, 0.375, 0.75, 0.375, 0.75, 0.375, 0.75, 0.625, 0.75, 0.625, 1.0, 0.375, 1.0, 0.625, 0.75, 0.375, 0.75, 0.375, 0.75, 0.625, 0.75, 0.625, 0.75, 0.875, 0.75, 0.875, 0.75, 0.625, 0.75, 0.375, 0.75, 0.625, 0.75, 0.625, 0.75, 0.375, 0.75, 0.625, 0.75, 0.625, 0.75, 0.625, 0.75, 0.625, 0.75, 0.125, 0.75, 0.375, 0.75, 0.375, 0.75, 0.125, 0.75, 0.125, 0.75, 0.125, 0.75, 0.125, 0.75, 0.125, 0.75, 0.375, 0.3175, 0.625, 0.3175, 0.625, 0.5, 0.375, 0.5, 0.375, 0.5, 0.625, 0.5, 0.625, 0.75, 0.375, 0.75, 0.1925, 0.75, 0.375, 0.75, 0.375, 0.75, 0.1925, 0.75, 0.1925, 0.5, 0.375, 0.5, 0.375, 0.75, 0.1925, 0.75, 0.8075, 0.5, 0.875, 0.5, 0.875, 0.75, 0.8075, 0.75, 0.375, 0.0, 0.625, 0.0, 0.625, 0.25, 0.375, 0.25, 0.875, 0.75, 0.875, 0.5, 0.875, 0.5, 0.875, 0.75, 0.125, 0.5, 0.125, 0.75, 0.125, 0.75, 0.125, 0.5, 0.625, 0.25, 0.375, 0.25, 0.375, 0.25, 0.625, 0.25, 0.375, 1.0, 0.625, 1.0, 0.625, 1.0, 0.375, 1.0, 0.375, 0.9325, 0.625, 0.9325, 0.625, 1.0, 0.375, 1.0, 0.625, 0.0, 0.375, 0.0, 0.375, 0.0, 0.625, 0.0, 0.8075, 0.75, 0.875, 0.75, 0.875, 0.75, 0.8075, 0.75, 0.375, 0.75, 0.625, 0.75, 0.625, 0.75, 0.375, 0.75, 0.875, 0.75, 0.875, 0.75, 0.875, 0.75, 0.875, 0.75, 0.625, 0.75, 0.8075, 0.75, 0.8075, 0.75, 0.625, 0.75, 0.375, 0.75, 0.625, 0.75, 0.625, 0.75, 0.375, 0.75, 0.625, 0.5, 0.8075, 0.5, 0.8075, 0.75, 0.625, 0.75, 0.125, 0.5, 0.1925, 0.5, 0.1925, 0.75, 0.125, 0.75, 0.125, 0.75, 0.1925, 0.75, 0.1925, 0.75, 0.125, 0.75, 0.375, 0.25, 0.625, 0.25, 0.625, 0.3175, 0.375, 0.3175, 0.375, 0.75, 0.625, 0.75, 0.625, 0.9325, 0.375, 0.9325, 0.625, 0.9325, 0.375, 0.9325, 0.375, 0.9325, 0.625, 0.9325, 0.625, 0.75, 0.8075, 0.75, 0.8075, 0.75, 0.625, 0.75, 0.1925, 0.75, 0.375, 0.75, 0.375, 0.75, 0.1925, 0.75])
me_cube_003.update()

# ---- objects
ob_cube_004 = bpy.data.objects.new('Cube.004', me_cube_004)
ob_cube = bpy.data.objects.new('Cube', me_cube)
ob_light = bpy.data.objects.new('Light', light_light)
ob_camera = bpy.data.objects.new('Camera', cam_camera)
ob_empty = bpy.data.objects.new('Empty', None)
ob_cube_001 = bpy.data.objects.new('Cube.001', me_cube_001)
ob_cube_002 = bpy.data.objects.new('Cube.002', me_cube_002)
ob_cube_003 = bpy.data.objects.new('Cube.003', me_cube_003)

# ---- transforms, parenting, visibility, modifiers, constraints
ob_cube_004.location = (-44.19, 7.428, 1.0)
ob_cube_004.rotation_euler = (0.0, -0.0, -0.2658)
ob_cube.location = (22.46, -2.74, 1.041)
ob_cube.rotation_euler = (0.0, -0.0, -0.4926)
ob_cube.scale = (1.204, 1.599, 1.0)
ob_cube.lock_rotations_4d = False
ob_cube.empty_display_type = 'ARROWS'
ob_cube.lineart.crease_threshold = 0.0
ob_light.location = (4.076, 1.005, 17.04)
ob_light.rotation_euler = (0.6503, 0.05522, 1.866)
ob_light.lock_rotations_4d = False
ob_light.empty_display_type = 'ARROWS'
ob_light.color = (0.0, 0.0, 0.0, 0.0)
ob_light.lineart.crease_threshold = 0.0
ob_camera.location = (32.66, -35.65, 23.28)
ob_camera.rotation_euler = (1.045, 1.939e-07, 0.835)
ob_camera.lock_rotations_4d = False
ob_camera.empty_display_type = 'ARROWS'
ob_camera.color = (0.0, 0.0, 0.0, 0.0)
ob_camera.display_type = 'WIRE'
ob_camera.lineart.crease_threshold = 0.0
ob_empty.location = (0.0, 0.0, 0.0)
ob_empty.scale = (25.0, 25.0, 25.0)
ob_empty.empty_display_type = 'IMAGE'
ob_empty.empty_display_size = 5.0
ob_cube_001.location = (-20.81, 3.507, 2.743)
ob_cube_001.rotation_euler = (0.0, -0.0, -0.4916)
ob_cube_001.scale = (5.215, 5.215, 3.24)
ob_cube_002.location = (-11.85, 16.43, 1.0)
ob_cube_002.rotation_euler = (0.0, -0.0, -0.519)
ob_cube_003.location = (-30.25, -3.274, 1.0)
ob_cube_003.rotation_euler = (0.0, -0.0, 1.15)

# ---- collection membership
scene.collection.objects.link(ob_cube_004)
col_collection.objects.link(ob_cube)
col_collection.objects.link(ob_light)
col_collection.objects.link(ob_camera)
col_collection.objects.link(ob_empty)
col_collection.objects.link(ob_cube_001)
col_collection.objects.link(ob_cube_002)
col_collection.objects.link(ob_cube_003)

# ---- scene / render settings (as saved in the file)
scene.camera = ob_camera
scene.frame_start = 1; scene.frame_end = 250; scene.frame_set(6)
scene.render.engine = 'BLENDER_EEVEE_NEXT'
scene.cycles.sampling_pattern = 'TABULATED_SOBOL'
scene.view_settings.view_transform = 'Filmic'
bpy.context.view_layer.update()
